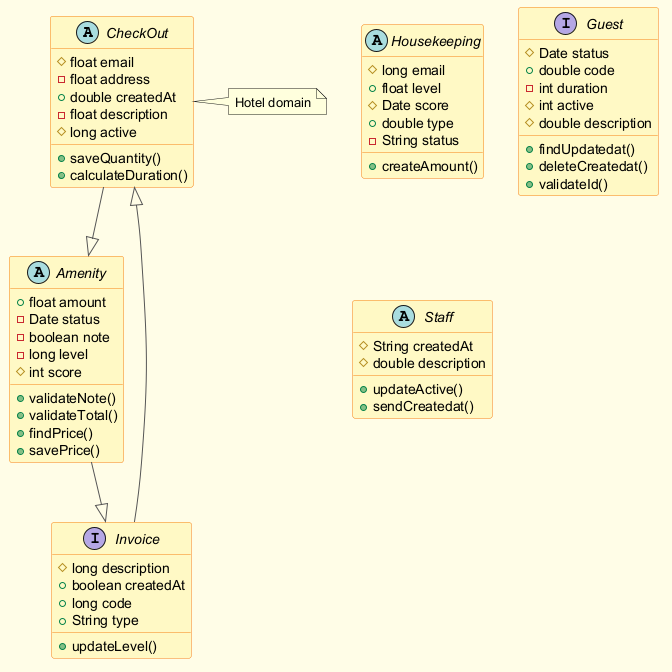

The diagram above was rendered by PlantUML. Its source (embedded in the PNG):
@startuml
skinparam backgroundColor #FFFDE7
skinparam classBackgroundColor #FFF9C4
skinparam classBorderColor #F57F17
skinparam ArrowColor #555555
abstract class CheckOut {
  #float email
  -float address
  +double createdAt
  -float description
  #long active
  +saveQuantity()
  +calculateDuration()
}
abstract class Amenity {
  +float amount
  -Date status
  -boolean note
  -long level
  #int score
  +validateNote()
  +validateTotal()
  +findPrice()
  +savePrice()
}
abstract class Housekeeping {
  #long email
  +float level
  #Date score
  +double type
  -String status
  +createAmount()
}
interface Guest {
  #Date status
  +double code
  -int duration
  #int active
  #double description
  +findUpdatedat()
  +deleteCreatedat()
  +validateId()
}
abstract class Staff {
  #String createdAt
  #double description
  +updateActive()
  +sendCreatedat()
}
interface Invoice {
  #long description
  +boolean createdAt
  +long code
  +String type
  +updateLevel()
}
Amenity --|> Invoice
Invoice --|> CheckOut
CheckOut --|> Amenity
note right of CheckOut : Hotel domain
@enduml